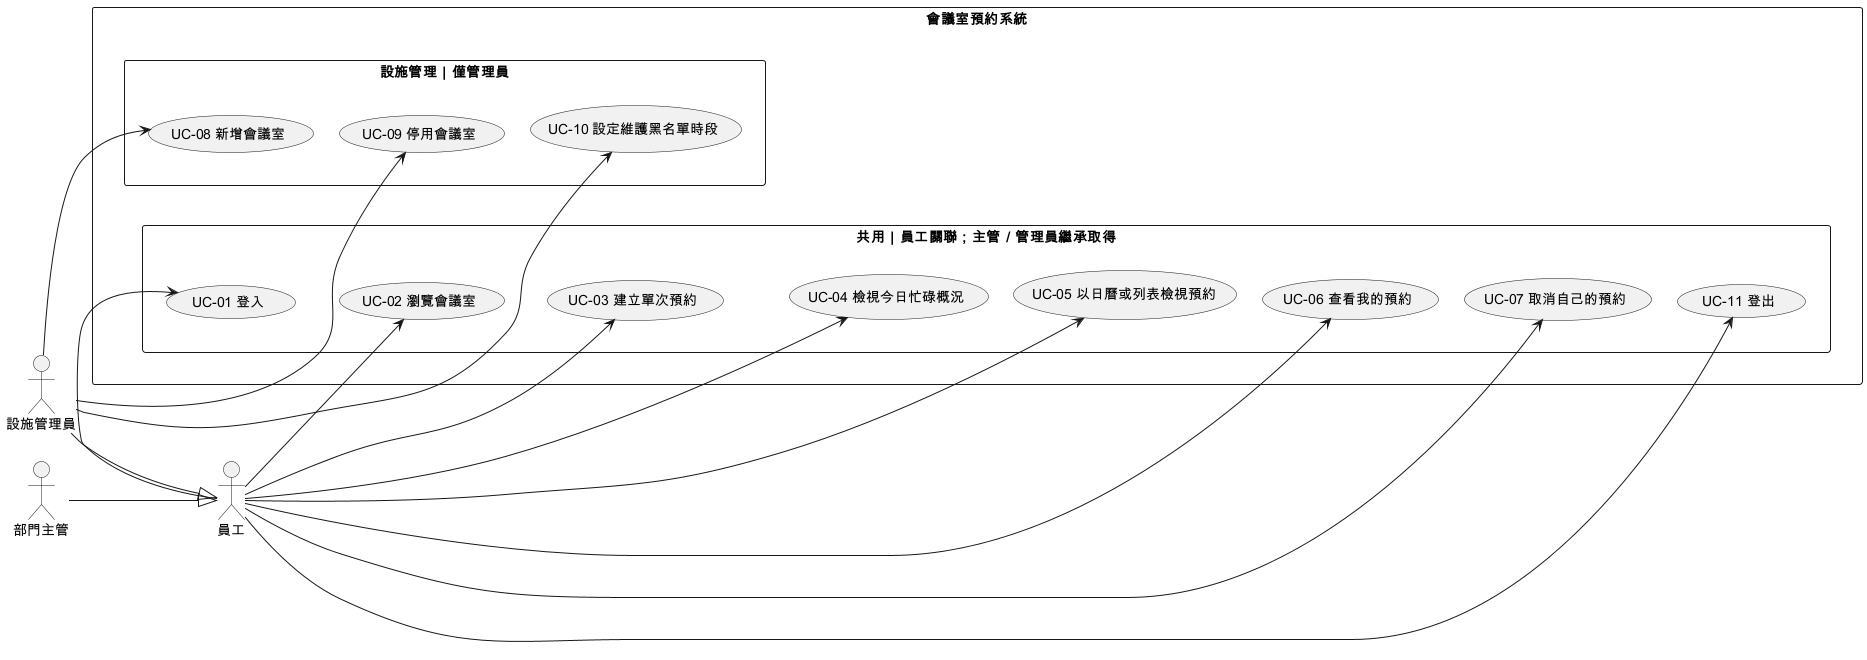

The diagram above was rendered by PlantUML. Its source (embedded in the PNG):
@startuml ooa-use-case
skinparam shadowing false
skinparam defaultFontName "Arial Unicode MS"
skinparam packageStyle rectangle
skinparam actorStyle stickman
skinparam nodesep 20
skinparam ranksep 25

left to right direction

actor "部門主管" as Mgr
actor "員工" as Emp
Mgr --|> Emp

rectangle "會議室預約系統" {
  package "共用｜員工關聯；主管／管理員繼承取得" as Shared {
    usecase "UC-01 登入" as UC01
    usecase "UC-02 瀏覽會議室" as UC02
    usecase "UC-03 建立單次預約" as UC03
    usecase "UC-04 檢視今日忙碌概況" as UC04
    usecase "UC-05 以日曆或列表檢視預約" as UC05
    usecase "UC-06 查看我的預約" as UC06
    usecase "UC-07 取消自己的預約" as UC07
    usecase "UC-11 登出" as UC11

    UC01 -[hidden]down-> UC02
    UC02 -[hidden]down-> UC03
    UC03 -[hidden]down-> UC04
    UC04 -[hidden]down-> UC05
    UC05 -[hidden]down-> UC06
    UC06 -[hidden]down-> UC07
    UC07 -[hidden]down-> UC11
  }

  package "設施管理｜僅管理員" as Facility {
    usecase "UC-08 新增會議室" as UC08
    usecase "UC-09 停用會議室" as UC09
    usecase "UC-10 設定維護黑名單時段" as UC10

    UC08 -[hidden]down-> UC09
    UC09 -[hidden]down-> UC10
  }

  Shared -[hidden]right-> Facility
}

' 正規 UML：association 只連 Actor ↔ Use Case
Emp --> UC01
Emp --> UC02
Emp --> UC03
Emp --> UC04
Emp --> UC05
Emp --> UC06
Emp --> UC07
Emp --> UC11

' 管理員放右側，專屬 UC 短線直連；繼承仍指向員工
actor "設施管理員" as Admin
Admin --> UC08
Admin --> UC09
Admin --> UC10
Admin --|> Emp
@enduml